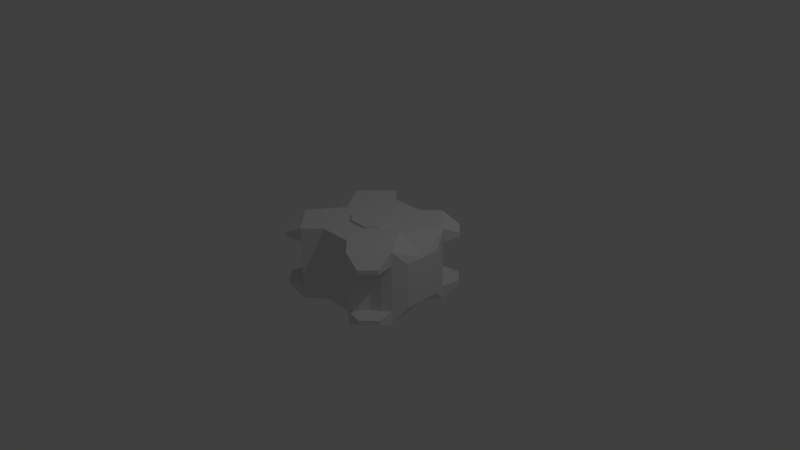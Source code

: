 # Source: chassis.blend  (saved by Blender 2.76.0; exported with 4.5.12 LTS)
import bpy
from mathutils import Matrix  # noqa: F401  (used for matrix-valued properties, if any)

bpy.ops.wm.read_factory_settings(use_empty=True)
scene = bpy.context.scene
scene.name = 'Scene'

# ---- collections
col_collection_1 = bpy.data.collections.new('Collection 1'); scene.collection.children.link(col_collection_1)

# ---- materials (node trees are filled in below, after node groups)
mat_material = bpy.data.materials.new('Material')
mat_material.alpha_threshold = 0.0
mat_material.use_transparent_shadow = False
mat_material.roughness = 0.5
mat_material.line_color = (0.0, 0.0, 0.0, 1.0)

# ---- material node trees

# ---- world
world_world = bpy.data.worlds.new('World'); scene.world = world_world
world_world.color = (0.05088, 0.05088, 0.05088)
world_world.use_sun_shadow = False
world_world.sun_shadow_jitter_overblur = 0.0
world_world.cycles.sampling_method = 'MANUAL'
world_world.cycles.sample_map_resolution = 256

# ---- cameras
cam_camera = bpy.data.cameras.new('Camera')
cam_camera.clip_end = 100.0
cam_camera.lens = 35.0
cam_camera.sensor_width = 32.0
cam_camera.sensor_height = 18.0
cam_camera.ortho_scale = 7.314
cam_camera.dof.focus_distance = 0.0
cam_camera.dof.aperture_fstop = 128.0

# ---- lights
light_lamp = bpy.data.lights.new('Lamp', 'POINT')
light_lamp.transmission_factor = 0.0
light_lamp.cutoff_distance = 30.0
light_lamp.energy = 100.0
light_lamp.shadow_buffer_clip_start = 1.001
light_lamp.shadow_soft_size = 0.1
light_lamp.shadow_maximum_resolution = 0.006
light_lamp.use_absolute_resolution = True
light_lamp.cycles.use_multiple_importance_sampling = False

# ---- meshes
me_cube_001 = bpy.data.meshes.new('Cube.001')
me_cube_001.from_pydata([(0.25, 0.0, 0.03125), (0.25, 0.0, -0.03125), (-0.25, 0.0, 0.03125), (-0.25, 0.0, -0.03125), (0.25, -0.125, -0.03125), (0.25, -0.125, 0.03125), (-0.125, -0.25, 0.03125), (0.125, -0.25, -0.03125), (0.125, -0.25, 0.03125), (-0.125, -0.25, -0.03125), (-0.25, -0.125, -0.03125), (-0.25, -0.125, 0.03125)], [], [(10, 9, 6, 11), (7, 4, 5, 8), (0, 5, 4, 1), (11, 2, 3, 10), (10, 3, 1, 4, 7, 9), (6, 9, 7, 8), (6, 8, 5, 0, 2, 11)])
me_cube_001.use_remesh_preserve_volume = False
me_cube_001.use_remesh_preserve_attributes = False
me_cube_001.use_mirror_vertex_groups = False
me_cube_001.update()
me_cube = bpy.data.meshes.new('Cube')
me_cube.from_pydata([(0.9, -5.96e-08, -0.3), (0.9, -5.364e-07, 0.3), (-0.9, 2.98e-07, -0.3), (-0.9, 1.788e-07, 0.3), (0.9, -0.25, -0.3), (0.9, -0.25, 0.3), (-0.9, -0.25, -0.3), (-0.9, -0.25, 0.3), (0.4375, -0.8125, -0.5), (0.4375, -0.8125, 0.5), (0.8125, -0.4375, -0.5), (0.8125, -0.4375, 0.5), (-0.8125, -0.4375, -0.5), (-0.8125, -0.4375, 0.5), (-0.4375, -0.8125, 0.5), (-0.4375, -0.8125, -0.5), (-0.8125, -0.4375, -0.3125), (-0.4375, -0.8125, -0.3125), (-0.8125, -0.4375, 0.3125), (-0.4375, -0.8125, 0.3125), (-0.8625, -0.6875, -0.375), (-0.6875, -0.8625, -0.375), (-0.8625, -0.6875, 0.375), (-0.6875, -0.8625, 0.375), (0.8125, -0.4375, 0.3125), (0.8125, -0.4375, -0.3125), (0.4375, -0.8125, -0.3125), (0.4375, -0.8125, 0.3125), (0.8625, -0.6875, -0.375), (0.6875, -0.8625, -0.375), (0.8625, -0.6875, 0.375), (0.6875, -0.8625, 0.375), (0.8625, -0.6875, -0.3125), (0.6875, -0.8625, -0.3125), (0.8625, -0.6875, 0.3125), (0.6875, -0.8625, 0.3125), (-0.8625, -0.6875, 0.3125), (-0.6875, -0.8625, 0.3125), (-0.8625, -0.6875, -0.3125), (-0.6875, -0.8625, -0.3125), (-0.2187, -0.6125, -0.5), (-0.2188, -0.6125, 0.5), (0.2188, -0.6125, -0.5), (0.2187, -0.6125, 0.5), (-0.5, 0.0, 0.5), (0.5, 1.937e-07, -0.5), (0.5, -1.937e-07, 0.5), (-0.5, 2.086e-07, -0.5), (0.525, -0.725, 0.3125), (0.525, -0.725, -0.3125), (0.725, -0.525, 0.3125), (0.725, -0.525, -0.3125), (0.6, -0.6, 0.3125), (0.6, -0.6, -0.3125), (-0.6, -0.6, 0.3125), (-0.6, -0.6, -0.3125), (-0.525, -0.725, 0.3125), (-0.525, -0.725, -0.3125), (-0.725, -0.525, 0.3125), (-0.725, -0.525, -0.3125)], [], [(21, 20, 12, 15), (6, 7, 3, 2), (0, 1, 5, 4), (28, 10, 25, 32), (27, 35, 31, 9), (48, 27, 26, 49), (29, 8, 10, 28), (30, 34, 24, 11), (37, 36, 18, 58, 54, 56, 19), (14, 13, 22, 23), (12, 16, 18, 13, 7, 6), (29, 33, 26, 8), (39, 38, 20, 21), (35, 27, 48, 52, 50, 24, 34), (9, 31, 30, 11), (33, 29, 28, 32), (4, 5, 11, 24, 25, 10), (58, 18, 16, 59), (20, 38, 16, 12), (22, 13, 18, 36), (23, 37, 19, 14), (21, 15, 17, 39), (26, 33, 32, 25, 51, 53, 49), (31, 35, 34, 30), (23, 22, 36, 37), (17, 57, 55, 59, 16, 38, 39), (43, 42, 8, 26, 27, 9), (42, 43, 41, 40), (19, 17, 15, 40, 41, 14), (0, 4, 10, 45), (15, 12, 47, 45, 10, 8, 42, 40), (2, 47, 12, 6), (14, 41, 43, 9, 11, 46, 44, 13), (1, 46, 11, 5), (3, 7, 13, 44), (52, 48, 49, 53), (24, 50, 51, 25), (50, 52, 53, 51), (56, 54, 55, 57), (19, 56, 57, 17), (54, 58, 59, 55)])
me_cube.materials.append(mat_material)
me_cube.use_remesh_preserve_volume = False
me_cube.use_remesh_preserve_attributes = False
me_cube.use_mirror_vertex_groups = False
me_cube.update()

# ---- objects
ob_attach_point = bpy.data.objects.new('Attach Point', me_cube_001)
ob_gear_box = bpy.data.objects.new('Gear Box', me_cube)
ob_lamp = bpy.data.objects.new('Lamp', light_lamp)
ob_camera = bpy.data.objects.new('Camera', cam_camera)

# ---- transforms, parenting, visibility, modifiers, constraints
ob_attach_point.location = (0.0, 0.0, 0.5)
ob_attach_point.lineart.crease_threshold = 0.0
_m = ob_attach_point.modifiers.new('Mirror', 'MIRROR')
_m.use_axis = (False, True, False)
ob_gear_box.location = (0.0, 0.0, 0.0)
ob_gear_box.lock_rotations_4d = False
ob_gear_box.empty_display_type = 'ARROWS'
ob_gear_box.lineart.crease_threshold = 0.0
_m = ob_gear_box.modifiers.new('Mirror', 'MIRROR')
_m.use_axis = (False, True, False)
ob_lamp.location = (4.076, 1.005, 5.904)
ob_lamp.rotation_euler = (0.6503, 0.05522, 1.866)
ob_lamp.lock_rotations_4d = False
ob_lamp.empty_display_type = 'ARROWS'
ob_lamp.color = (0.0, 0.0, 0.0, 0.0)
ob_lamp.lineart.crease_threshold = 0.0
ob_camera.location = (7.481, -6.508, 5.344)
ob_camera.rotation_euler = (1.109, 0.01082, 0.8149)
ob_camera.lock_rotations_4d = False
ob_camera.empty_display_type = 'ARROWS'
ob_camera.color = (0.0, 0.0, 0.0, 0.0)
ob_camera.display_type = 'WIRE'
ob_camera.lineart.crease_threshold = 0.0

# ---- collection membership
col_collection_1.objects.link(ob_attach_point)
col_collection_1.objects.link(ob_gear_box)
col_collection_1.objects.link(ob_lamp)
col_collection_1.objects.link(ob_camera)

# ---- scene / render settings (as saved in the file)
scene.camera = ob_camera
scene.frame_start = 1; scene.frame_end = 250; scene.frame_set(1)
scene.render.engine = 'BLENDER_EEVEE_NEXT'
scene.render.resolution_percentage = 50
scene.render.dither_intensity = 0.0
scene.cycles.use_denoising = False
scene.cycles.samples = 10
scene.cycles.sampling_pattern = 'TABULATED_SOBOL'
scene.cycles.light_sampling_threshold = 0.0
scene.cycles.use_adaptive_sampling = False
scene.cycles.use_light_tree = False
scene.cycles.blur_glossy = 0.0
scene.cycles.pixel_filter_type = 'GAUSSIAN'
scene.cycles.sample_clamp_indirect = 0.0
scene.view_settings.view_transform = 'Standard'
bpy.context.view_layer.update()

